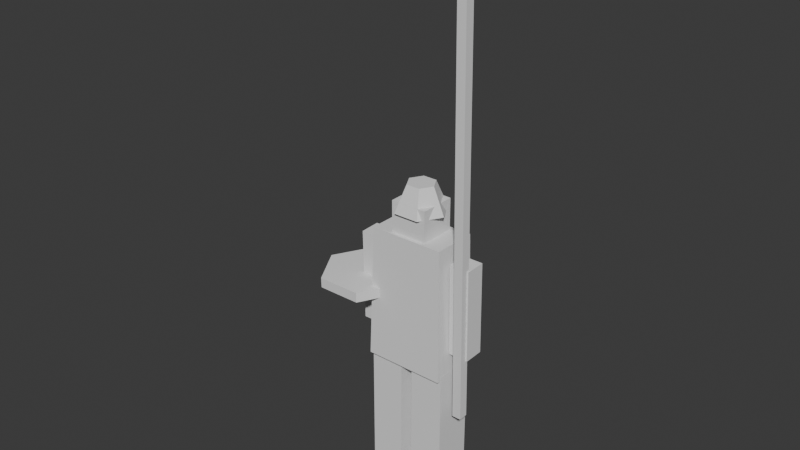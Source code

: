 # Source: spearmen.blend  (saved by Blender 4.5.92; exported with 4.5.12 LTS)
import bpy
from mathutils import Matrix  # noqa: F401  (used for matrix-valued properties, if any)

bpy.ops.wm.read_factory_settings(use_empty=True)
scene = bpy.context.scene
scene.name = 'Scene'

# ---- collections
col_collection = bpy.data.collections.new('Collection'); scene.collection.children.link(col_collection)

# ---- world
world_world = bpy.data.worlds.new('World'); scene.world = world_world
world_world.use_nodes = True; world_world.node_tree.nodes.clear()
_N = world_world.node_tree.nodes; _L = world_world.node_tree.links
n0 = _N.new('ShaderNodeOutputWorld'); n0.name = 'World Output'; n0.location = (200, 100)
n1 = _N.new('ShaderNodeBackground'); n1.name = 'Background'; n1.location = (-200, 100)
n1.inputs[0].default_value = (0.05088, 0.05088, 0.05088, 1.0)
_L.new(n1.outputs[0], n0.inputs[0])
n0.is_active_output = True
world_world.color = (0.05088, 0.05088, 0.05088)
world_world.sun_shadow_jitter_overblur = 0.0

# ---- meshes
me_leg_l = bpy.data.meshes.new('leg_l')
me_leg_l.from_pydata([(-0.085, 0.09775, -0.8), (0.085, 0.09775, -0.8), (0.085, -0.09775, -0.8), (-0.085, -0.09775, -0.8), (-0.085, 0.09775, 0.0), (0.085, 0.09775, 0.0), (0.085, -0.09775, 0.0), (-0.085, -0.09775, 0.0)], [], [(0, 1, 2), (0, 2, 3), (4, 6, 5), (4, 7, 6), (0, 5, 1), (0, 4, 5), (2, 7, 3), (2, 6, 7), (1, 6, 2), (1, 5, 6), (3, 4, 0), (3, 7, 4)])
_ca = me_leg_l.color_attributes.new('COLOR_0', 'FLOAT_COLOR', 'CORNER')
_ca.data.foreach_set('color', [0.34, 0.24, 0.17, 0.0, 0.34, 0.24, 0.17, 0.0, 0.34, 0.24, 0.17, 0.0, 0.34, 0.24, 0.17, 0.0, 0.34, 0.24, 0.17, 0.0, 0.34, 0.24, 0.17, 0.0, 0.34, 0.24, 0.17, 0.0, 0.34, 0.24, 0.17, 0.0, 0.34, 0.24, 0.17, 0.0, 0.34, 0.24, 0.17, 0.0, 0.34, 0.24, 0.17, 0.0, 0.34, 0.24, 0.17, 0.0, 0.34, 0.24, 0.17, 0.0, 0.34, 0.24, 0.17, 0.0, 0.34, 0.24, 0.17, 0.0, 0.34, 0.24, 0.17, 0.0, 0.34, 0.24, 0.17, 0.0, 0.34, 0.24, 0.17, 0.0, 0.34, 0.24, 0.17, 0.0, 0.34, 0.24, 0.17, 0.0, 0.34, 0.24, 0.17, 0.0, 0.34, 0.24, 0.17, 0.0, 0.34, 0.24, 0.17, 0.0, 0.34, 0.24, 0.17, 0.0, 0.34, 0.24, 0.17, 0.0, 0.34, 0.24, 0.17, 0.0, 0.34, 0.24, 0.17, 0.0, 0.34, 0.24, 0.17, 0.0, 0.34, 0.24, 0.17, 0.0, 0.34, 0.24, 0.17, 0.0, 0.34, 0.24, 0.17, 0.0, 0.34, 0.24, 0.17, 0.0, 0.34, 0.24, 0.17, 0.0, 0.34, 0.24, 0.17, 0.0, 0.34, 0.24, 0.17, 0.0, 0.34, 0.24, 0.17, 0.0])
me_leg_l.update()
me_leg_r = bpy.data.meshes.new('leg_r')
me_leg_r.from_pydata([(-0.085, 0.09775, -0.8), (0.085, 0.09775, -0.8), (0.085, -0.09775, -0.8), (-0.085, -0.09775, -0.8), (-0.085, 0.09775, 0.0), (0.085, 0.09775, 0.0), (0.085, -0.09775, 0.0), (-0.085, -0.09775, 0.0)], [], [(0, 1, 2), (0, 2, 3), (4, 6, 5), (4, 7, 6), (0, 5, 1), (0, 4, 5), (2, 7, 3), (2, 6, 7), (1, 6, 2), (1, 5, 6), (3, 4, 0), (3, 7, 4)])
_ca = me_leg_r.color_attributes.new('COLOR_0', 'FLOAT_COLOR', 'CORNER')
_ca.data.foreach_set('color', [0.34, 0.24, 0.17, 0.0, 0.34, 0.24, 0.17, 0.0, 0.34, 0.24, 0.17, 0.0, 0.34, 0.24, 0.17, 0.0, 0.34, 0.24, 0.17, 0.0, 0.34, 0.24, 0.17, 0.0, 0.34, 0.24, 0.17, 0.0, 0.34, 0.24, 0.17, 0.0, 0.34, 0.24, 0.17, 0.0, 0.34, 0.24, 0.17, 0.0, 0.34, 0.24, 0.17, 0.0, 0.34, 0.24, 0.17, 0.0, 0.34, 0.24, 0.17, 0.0, 0.34, 0.24, 0.17, 0.0, 0.34, 0.24, 0.17, 0.0, 0.34, 0.24, 0.17, 0.0, 0.34, 0.24, 0.17, 0.0, 0.34, 0.24, 0.17, 0.0, 0.34, 0.24, 0.17, 0.0, 0.34, 0.24, 0.17, 0.0, 0.34, 0.24, 0.17, 0.0, 0.34, 0.24, 0.17, 0.0, 0.34, 0.24, 0.17, 0.0, 0.34, 0.24, 0.17, 0.0, 0.34, 0.24, 0.17, 0.0, 0.34, 0.24, 0.17, 0.0, 0.34, 0.24, 0.17, 0.0, 0.34, 0.24, 0.17, 0.0, 0.34, 0.24, 0.17, 0.0, 0.34, 0.24, 0.17, 0.0, 0.34, 0.24, 0.17, 0.0, 0.34, 0.24, 0.17, 0.0, 0.34, 0.24, 0.17, 0.0, 0.34, 0.24, 0.17, 0.0, 0.34, 0.24, 0.17, 0.0, 0.34, 0.24, 0.17, 0.0])
me_leg_r.update()
me_torso = bpy.data.meshes.new('torso')
me_torso.from_pydata([(-0.2, 0.12, -0.02), (0.2, 0.12, -0.02), (0.2, -0.12, -0.02), (-0.2, -0.12, -0.02), (-0.184, 0.1104, 0.64), (0.184, 0.1104, 0.64), (0.184, -0.1104, 0.64), (-0.184, -0.1104, 0.64)], [], [(0, 1, 2), (0, 2, 3), (4, 6, 5), (4, 7, 6), (0, 5, 1), (0, 4, 5), (2, 7, 3), (2, 6, 7), (1, 6, 2), (1, 5, 6), (3, 4, 0), (3, 7, 4)])
_ca = me_torso.color_attributes.new('COLOR_0', 'FLOAT_COLOR', 'CORNER')
_ca.data.foreach_set('color', [0.4, 0.4, 0.44, 0.85, 0.4, 0.4, 0.44, 0.85, 0.4, 0.4, 0.44, 0.85, 0.4, 0.4, 0.44, 0.85, 0.4, 0.4, 0.44, 0.85, 0.4, 0.4, 0.44, 0.85, 0.4, 0.4, 0.44, 0.85, 0.4, 0.4, 0.44, 0.85, 0.4, 0.4, 0.44, 0.85, 0.4, 0.4, 0.44, 0.85, 0.4, 0.4, 0.44, 0.85, 0.4, 0.4, 0.44, 0.85, 0.4, 0.4, 0.44, 0.85, 0.4, 0.4, 0.44, 0.85, 0.4, 0.4, 0.44, 0.85, 0.4, 0.4, 0.44, 0.85, 0.4, 0.4, 0.44, 0.85, 0.4, 0.4, 0.44, 0.85, 0.4, 0.4, 0.44, 0.85, 0.4, 0.4, 0.44, 0.85, 0.4, 0.4, 0.44, 0.85, 0.4, 0.4, 0.44, 0.85, 0.4, 0.4, 0.44, 0.85, 0.4, 0.4, 0.44, 0.85, 0.4, 0.4, 0.44, 0.85, 0.4, 0.4, 0.44, 0.85, 0.4, 0.4, 0.44, 0.85, 0.4, 0.4, 0.44, 0.85, 0.4, 0.4, 0.44, 0.85, 0.4, 0.4, 0.44, 0.85, 0.4, 0.4, 0.44, 0.85, 0.4, 0.4, 0.44, 0.85, 0.4, 0.4, 0.44, 0.85, 0.4, 0.4, 0.44, 0.85, 0.4, 0.4, 0.44, 0.85, 0.4, 0.4, 0.44, 0.85])
me_torso.update()
me_arm_l = bpy.data.meshes.new('arm_l')
me_arm_l.from_pydata([(-0.05, 0.05, -0.46), (0.05, 0.05, -0.46), (0.05, -0.05, -0.46), (-0.05, -0.05, -0.46), (-0.05, 0.05, 0.0), (0.05, 0.05, 0.0), (0.05, -0.05, 0.0), (-0.05, -0.05, 0.0)], [], [(0, 1, 2), (0, 2, 3), (4, 6, 5), (4, 7, 6), (0, 5, 1), (0, 4, 5), (2, 7, 3), (2, 6, 7), (1, 6, 2), (1, 5, 6), (3, 4, 0), (3, 7, 4)])
_ca = me_arm_l.color_attributes.new('COLOR_0', 'FLOAT_COLOR', 'CORNER')
_ca.data.foreach_set('color', [0.76, 0.6, 0.47, 0.0, 0.76, 0.6, 0.47, 0.0, 0.76, 0.6, 0.47, 0.0, 0.76, 0.6, 0.47, 0.0, 0.76, 0.6, 0.47, 0.0, 0.76, 0.6, 0.47, 0.0, 0.76, 0.6, 0.47, 0.0, 0.76, 0.6, 0.47, 0.0, 0.76, 0.6, 0.47, 0.0, 0.76, 0.6, 0.47, 0.0, 0.76, 0.6, 0.47, 0.0, 0.76, 0.6, 0.47, 0.0, 0.76, 0.6, 0.47, 0.0, 0.76, 0.6, 0.47, 0.0, 0.76, 0.6, 0.47, 0.0, 0.76, 0.6, 0.47, 0.0, 0.76, 0.6, 0.47, 0.0, 0.76, 0.6, 0.47, 0.0, 0.76, 0.6, 0.47, 0.0, 0.76, 0.6, 0.47, 0.0, 0.76, 0.6, 0.47, 0.0, 0.76, 0.6, 0.47, 0.0, 0.76, 0.6, 0.47, 0.0, 0.76, 0.6, 0.47, 0.0, 0.76, 0.6, 0.47, 0.0, 0.76, 0.6, 0.47, 0.0, 0.76, 0.6, 0.47, 0.0, 0.76, 0.6, 0.47, 0.0, 0.76, 0.6, 0.47, 0.0, 0.76, 0.6, 0.47, 0.0, 0.76, 0.6, 0.47, 0.0, 0.76, 0.6, 0.47, 0.0, 0.76, 0.6, 0.47, 0.0, 0.76, 0.6, 0.47, 0.0, 0.76, 0.6, 0.47, 0.0, 0.76, 0.6, 0.47, 0.0])
me_arm_l.update()
me_arm_r = bpy.data.meshes.new('arm_r')
me_arm_r.from_pydata([(-0.05, 0.05, -0.46), (0.05, 0.05, -0.46), (0.05, -0.05, -0.46), (-0.05, -0.05, -0.46), (-0.05, 0.05, 0.0), (0.05, 0.05, 0.0), (0.05, -0.05, 0.0), (-0.05, -0.05, 0.0)], [], [(0, 1, 2), (0, 2, 3), (4, 6, 5), (4, 7, 6), (0, 5, 1), (0, 4, 5), (2, 7, 3), (2, 6, 7), (1, 6, 2), (1, 5, 6), (3, 4, 0), (3, 7, 4)])
_ca = me_arm_r.color_attributes.new('COLOR_0', 'FLOAT_COLOR', 'CORNER')
_ca.data.foreach_set('color', [0.76, 0.6, 0.47, 0.0, 0.76, 0.6, 0.47, 0.0, 0.76, 0.6, 0.47, 0.0, 0.76, 0.6, 0.47, 0.0, 0.76, 0.6, 0.47, 0.0, 0.76, 0.6, 0.47, 0.0, 0.76, 0.6, 0.47, 0.0, 0.76, 0.6, 0.47, 0.0, 0.76, 0.6, 0.47, 0.0, 0.76, 0.6, 0.47, 0.0, 0.76, 0.6, 0.47, 0.0, 0.76, 0.6, 0.47, 0.0, 0.76, 0.6, 0.47, 0.0, 0.76, 0.6, 0.47, 0.0, 0.76, 0.6, 0.47, 0.0, 0.76, 0.6, 0.47, 0.0, 0.76, 0.6, 0.47, 0.0, 0.76, 0.6, 0.47, 0.0, 0.76, 0.6, 0.47, 0.0, 0.76, 0.6, 0.47, 0.0, 0.76, 0.6, 0.47, 0.0, 0.76, 0.6, 0.47, 0.0, 0.76, 0.6, 0.47, 0.0, 0.76, 0.6, 0.47, 0.0, 0.76, 0.6, 0.47, 0.0, 0.76, 0.6, 0.47, 0.0, 0.76, 0.6, 0.47, 0.0, 0.76, 0.6, 0.47, 0.0, 0.76, 0.6, 0.47, 0.0, 0.76, 0.6, 0.47, 0.0, 0.76, 0.6, 0.47, 0.0, 0.76, 0.6, 0.47, 0.0, 0.76, 0.6, 0.47, 0.0, 0.76, 0.6, 0.47, 0.0, 0.76, 0.6, 0.47, 0.0, 0.76, 0.6, 0.47, 0.0])
me_arm_r.update()
me_head = bpy.data.meshes.new('head')
me_head.from_pydata([(-0.09, 0.09, 0.045), (0.09, 0.09, 0.045), (0.09, -0.09, 0.045), (-0.09, -0.09, 0.045), (-0.09, 0.09, 0.235), (0.09, 0.09, 0.235), (0.09, -0.09, 0.235), (-0.09, -0.09, 0.235)], [], [(0, 1, 2), (0, 2, 3), (4, 6, 5), (4, 7, 6), (0, 5, 1), (0, 4, 5), (2, 7, 3), (2, 6, 7), (1, 6, 2), (1, 5, 6), (3, 4, 0), (3, 7, 4)])
_ca = me_head.color_attributes.new('COLOR_0', 'FLOAT_COLOR', 'CORNER')
_ca.data.foreach_set('color', [0.76, 0.6, 0.47, 0.0, 0.76, 0.6, 0.47, 0.0, 0.76, 0.6, 0.47, 0.0, 0.76, 0.6, 0.47, 0.0, 0.76, 0.6, 0.47, 0.0, 0.76, 0.6, 0.47, 0.0, 0.76, 0.6, 0.47, 0.0, 0.76, 0.6, 0.47, 0.0, 0.76, 0.6, 0.47, 0.0, 0.76, 0.6, 0.47, 0.0, 0.76, 0.6, 0.47, 0.0, 0.76, 0.6, 0.47, 0.0, 0.76, 0.6, 0.47, 0.0, 0.76, 0.6, 0.47, 0.0, 0.76, 0.6, 0.47, 0.0, 0.76, 0.6, 0.47, 0.0, 0.76, 0.6, 0.47, 0.0, 0.76, 0.6, 0.47, 0.0, 0.76, 0.6, 0.47, 0.0, 0.76, 0.6, 0.47, 0.0, 0.76, 0.6, 0.47, 0.0, 0.76, 0.6, 0.47, 0.0, 0.76, 0.6, 0.47, 0.0, 0.76, 0.6, 0.47, 0.0, 0.76, 0.6, 0.47, 0.0, 0.76, 0.6, 0.47, 0.0, 0.76, 0.6, 0.47, 0.0, 0.76, 0.6, 0.47, 0.0, 0.76, 0.6, 0.47, 0.0, 0.76, 0.6, 0.47, 0.0, 0.76, 0.6, 0.47, 0.0, 0.76, 0.6, 0.47, 0.0, 0.76, 0.6, 0.47, 0.0, 0.76, 0.6, 0.47, 0.0, 0.76, 0.6, 0.47, 0.0, 0.76, 0.6, 0.47, 0.0])
me_head.update()
me_helmet = bpy.data.meshes.new('helmet')
me_helmet.from_pydata([(0.125, 0.0, 0.185), (0.0625, -0.1083, 0.185), (-0.0625, -0.1083, 0.185), (-0.125, -1.531e-17, 0.185), (-0.0625, 0.1083, 0.185), (0.0625, 0.1083, 0.185), (0.06875, 0.0, 0.315), (0.03438, -0.05954, 0.315), (-0.03438, -0.05954, 0.315), (-0.06875, -8.419e-18, 0.315), (-0.03438, 0.05954, 0.315), (0.03438, 0.05954, 0.315), (0.0, 0.0, 0.185), (0.0, 0.0, 0.315)], [], [(0, 6, 7), (0, 7, 1), (12, 0, 1), (13, 7, 6), (1, 7, 8), (1, 8, 2), (12, 1, 2), (13, 8, 7), (2, 8, 9), (2, 9, 3), (12, 2, 3), (13, 9, 8), (3, 9, 10), (3, 10, 4), (12, 3, 4), (13, 10, 9), (4, 10, 11), (4, 11, 5), (12, 4, 5), (13, 11, 10), (5, 11, 6), (5, 6, 0), (12, 5, 0), (13, 6, 11)])
_ca = me_helmet.color_attributes.new('COLOR_0', 'FLOAT_COLOR', 'CORNER')
_ca.data.foreach_set('color', [0.62, 0.64, 0.7, 0.0, 0.62, 0.64, 0.7, 0.0, 0.62, 0.64, 0.7, 0.0, 0.62, 0.64, 0.7, 0.0, 0.62, 0.64, 0.7, 0.0, 0.62, 0.64, 0.7, 0.0, 0.62, 0.64, 0.7, 0.0, 0.62, 0.64, 0.7, 0.0, 0.62, 0.64, 0.7, 0.0, 0.62, 0.64, 0.7, 0.0, 0.62, 0.64, 0.7, 0.0, 0.62, 0.64, 0.7, 0.0, 0.62, 0.64, 0.7, 0.0, 0.62, 0.64, 0.7, 0.0, 0.62, 0.64, 0.7, 0.0, 0.62, 0.64, 0.7, 0.0, 0.62, 0.64, 0.7, 0.0, 0.62, 0.64, 0.7, 0.0, 0.62, 0.64, 0.7, 0.0, 0.62, 0.64, 0.7, 0.0, 0.62, 0.64, 0.7, 0.0, 0.62, 0.64, 0.7, 0.0, 0.62, 0.64, 0.7, 0.0, 0.62, 0.64, 0.7, 0.0, 0.62, 0.64, 0.7, 0.0, 0.62, 0.64, 0.7, 0.0, 0.62, 0.64, 0.7, 0.0, 0.62, 0.64, 0.7, 0.0, 0.62, 0.64, 0.7, 0.0, 0.62, 0.64, 0.7, 0.0, 0.62, 0.64, 0.7, 0.0, 0.62, 0.64, 0.7, 0.0, 0.62, 0.64, 0.7, 0.0, 0.62, 0.64, 0.7, 0.0, 0.62, 0.64, 0.7, 0.0, 0.62, 0.64, 0.7, 0.0, 0.62, 0.64, 0.7, 0.0, 0.62, 0.64, 0.7, 0.0, 0.62, 0.64, 0.7, 0.0, 0.62, 0.64, 0.7, 0.0, 0.62, 0.64, 0.7, 0.0, 0.62, 0.64, 0.7, 0.0, 0.62, 0.64, 0.7, 0.0, 0.62, 0.64, 0.7, 0.0, 0.62, 0.64, 0.7, 0.0, 0.62, 0.64, 0.7, 0.0, 0.62, 0.64, 0.7, 0.0, 0.62, 0.64, 0.7, 0.0, 0.62, 0.64, 0.7, 0.0, 0.62, 0.64, 0.7, 0.0, 0.62, 0.64, 0.7, 0.0, 0.62, 0.64, 0.7, 0.0, 0.62, 0.64, 0.7, 0.0, 0.62, 0.64, 0.7, 0.0, 0.62, 0.64, 0.7, 0.0, 0.62, 0.64, 0.7, 0.0, 0.62, 0.64, 0.7, 0.0, 0.62, 0.64, 0.7, 0.0, 0.62, 0.64, 0.7, 0.0, 0.62, 0.64, 0.7, 0.0, 0.62, 0.64, 0.7, 0.0, 0.62, 0.64, 0.7, 0.0, 0.62, 0.64, 0.7, 0.0, 0.62, 0.64, 0.7, 0.0, 0.62, 0.64, 0.7, 0.0, 0.62, 0.64, 0.7, 0.0, 0.62, 0.64, 0.7, 0.0, 0.62, 0.64, 0.7, 0.0, 0.62, 0.64, 0.7, 0.0, 0.62, 0.64, 0.7, 0.0, 0.62, 0.64, 0.7, 0.0, 0.62, 0.64, 0.7, 0.0])
me_helmet.update()
me_weapon = bpy.data.meshes.new('weapon')
me_weapon.from_pydata([(-0.0025, -0.0375, -0.765), (0.0425, -0.0375, -0.765), (0.0425, -0.0825, -0.765), (-0.0025, -0.0825, -0.765), (-0.0025, -0.0375, 1.285), (0.0425, -0.0375, 1.285), (0.0425, -0.0825, 1.285), (-0.0025, -0.0825, 1.285)], [], [(0, 1, 2), (0, 2, 3), (4, 6, 5), (4, 7, 6), (0, 5, 1), (0, 4, 5), (2, 7, 3), (2, 6, 7), (1, 6, 2), (1, 5, 6), (3, 4, 0), (3, 7, 4)])
_ca = me_weapon.color_attributes.new('COLOR_0', 'FLOAT_COLOR', 'CORNER')
_ca.data.foreach_set('color', [0.45, 0.33, 0.2, 0.0, 0.45, 0.33, 0.2, 0.0, 0.45, 0.33, 0.2, 0.0, 0.45, 0.33, 0.2, 0.0, 0.45, 0.33, 0.2, 0.0, 0.45, 0.33, 0.2, 0.0, 0.45, 0.33, 0.2, 0.0, 0.45, 0.33, 0.2, 0.0, 0.45, 0.33, 0.2, 0.0, 0.45, 0.33, 0.2, 0.0, 0.45, 0.33, 0.2, 0.0, 0.45, 0.33, 0.2, 0.0, 0.45, 0.33, 0.2, 0.0, 0.45, 0.33, 0.2, 0.0, 0.45, 0.33, 0.2, 0.0, 0.45, 0.33, 0.2, 0.0, 0.45, 0.33, 0.2, 0.0, 0.45, 0.33, 0.2, 0.0, 0.45, 0.33, 0.2, 0.0, 0.45, 0.33, 0.2, 0.0, 0.45, 0.33, 0.2, 0.0, 0.45, 0.33, 0.2, 0.0, 0.45, 0.33, 0.2, 0.0, 0.45, 0.33, 0.2, 0.0, 0.45, 0.33, 0.2, 0.0, 0.45, 0.33, 0.2, 0.0, 0.45, 0.33, 0.2, 0.0, 0.45, 0.33, 0.2, 0.0, 0.45, 0.33, 0.2, 0.0, 0.45, 0.33, 0.2, 0.0, 0.45, 0.33, 0.2, 0.0, 0.45, 0.33, 0.2, 0.0, 0.45, 0.33, 0.2, 0.0, 0.45, 0.33, 0.2, 0.0, 0.45, 0.33, 0.2, 0.0, 0.45, 0.33, 0.2, 0.0])
me_weapon.update()
me_spearhead = bpy.data.meshes.new('spearhead')
me_spearhead.from_pydata([(0.075, -0.06, 1.27), (0.02, -0.115, 1.27), (-0.035, -0.06, 1.27), (0.02, -0.005, 1.27), (0.02275, -0.06, 1.53), (0.02, -0.06275, 1.53), (0.01725, -0.06, 1.53), (0.02, -0.05725, 1.53), (0.02, -0.06, 1.27), (0.02, -0.06, 1.53)], [], [(0, 4, 5), (0, 5, 1), (8, 0, 1), (9, 5, 4), (1, 5, 6), (1, 6, 2), (8, 1, 2), (9, 6, 5), (2, 6, 7), (2, 7, 3), (8, 2, 3), (9, 7, 6), (3, 7, 4), (3, 4, 0), (8, 3, 0), (9, 4, 7)])
_ca = me_spearhead.color_attributes.new('COLOR_0', 'FLOAT_COLOR', 'CORNER')
_ca.data.foreach_set('color', [0.62, 0.64, 0.7, 0.0, 0.62, 0.64, 0.7, 0.0, 0.62, 0.64, 0.7, 0.0, 0.62, 0.64, 0.7, 0.0, 0.62, 0.64, 0.7, 0.0, 0.62, 0.64, 0.7, 0.0, 0.62, 0.64, 0.7, 0.0, 0.62, 0.64, 0.7, 0.0, 0.62, 0.64, 0.7, 0.0, 0.62, 0.64, 0.7, 0.0, 0.62, 0.64, 0.7, 0.0, 0.62, 0.64, 0.7, 0.0, 0.62, 0.64, 0.7, 0.0, 0.62, 0.64, 0.7, 0.0, 0.62, 0.64, 0.7, 0.0, 0.62, 0.64, 0.7, 0.0, 0.62, 0.64, 0.7, 0.0, 0.62, 0.64, 0.7, 0.0, 0.62, 0.64, 0.7, 0.0, 0.62, 0.64, 0.7, 0.0, 0.62, 0.64, 0.7, 0.0, 0.62, 0.64, 0.7, 0.0, 0.62, 0.64, 0.7, 0.0, 0.62, 0.64, 0.7, 0.0, 0.62, 0.64, 0.7, 0.0, 0.62, 0.64, 0.7, 0.0, 0.62, 0.64, 0.7, 0.0, 0.62, 0.64, 0.7, 0.0, 0.62, 0.64, 0.7, 0.0, 0.62, 0.64, 0.7, 0.0, 0.62, 0.64, 0.7, 0.0, 0.62, 0.64, 0.7, 0.0, 0.62, 0.64, 0.7, 0.0, 0.62, 0.64, 0.7, 0.0, 0.62, 0.64, 0.7, 0.0, 0.62, 0.64, 0.7, 0.0, 0.62, 0.64, 0.7, 0.0, 0.62, 0.64, 0.7, 0.0, 0.62, 0.64, 0.7, 0.0, 0.62, 0.64, 0.7, 0.0, 0.62, 0.64, 0.7, 0.0, 0.62, 0.64, 0.7, 0.0, 0.62, 0.64, 0.7, 0.0, 0.62, 0.64, 0.7, 0.0, 0.62, 0.64, 0.7, 0.0, 0.62, 0.64, 0.7, 0.0, 0.62, 0.64, 0.7, 0.0, 0.62, 0.64, 0.7, 0.0])
me_spearhead.update()
me_shield = bpy.data.meshes.new('shield')
me_shield.from_pydata([(0.155, -0.03, -0.265), (0.0475, -0.2162, -0.265), (-0.1675, -0.2162, -0.265), (-0.275, -0.03, -0.265), (-0.1675, 0.1562, -0.265), (0.0475, 0.1562, -0.265), (0.155, -0.03, -0.215), (0.0475, -0.2162, -0.215), (-0.1675, -0.2162, -0.215), (-0.275, -0.03, -0.215), (-0.1675, 0.1562, -0.215), (0.0475, 0.1562, -0.215), (-0.06, -0.03, -0.265), (-0.06, -0.03, -0.215)], [], [(0, 6, 7), (0, 7, 1), (12, 0, 1), (13, 7, 6), (1, 7, 8), (1, 8, 2), (12, 1, 2), (13, 8, 7), (2, 8, 9), (2, 9, 3), (12, 2, 3), (13, 9, 8), (3, 9, 10), (3, 10, 4), (12, 3, 4), (13, 10, 9), (4, 10, 11), (4, 11, 5), (12, 4, 5), (13, 11, 10), (5, 11, 6), (5, 6, 0), (12, 5, 0), (13, 6, 11)])
_ca = me_shield.color_attributes.new('COLOR_0', 'FLOAT_COLOR', 'CORNER')
_ca.data.foreach_set('color', [0.4, 0.4, 0.44, 0.9, 0.4, 0.4, 0.44, 0.9, 0.4, 0.4, 0.44, 0.9, 0.4, 0.4, 0.44, 0.9, 0.4, 0.4, 0.44, 0.9, 0.4, 0.4, 0.44, 0.9, 0.4, 0.4, 0.44, 0.9, 0.4, 0.4, 0.44, 0.9, 0.4, 0.4, 0.44, 0.9, 0.4, 0.4, 0.44, 0.9, 0.4, 0.4, 0.44, 0.9, 0.4, 0.4, 0.44, 0.9, 0.4, 0.4, 0.44, 0.9, 0.4, 0.4, 0.44, 0.9, 0.4, 0.4, 0.44, 0.9, 0.4, 0.4, 0.44, 0.9, 0.4, 0.4, 0.44, 0.9, 0.4, 0.4, 0.44, 0.9, 0.4, 0.4, 0.44, 0.9, 0.4, 0.4, 0.44, 0.9, 0.4, 0.4, 0.44, 0.9, 0.4, 0.4, 0.44, 0.9, 0.4, 0.4, 0.44, 0.9, 0.4, 0.4, 0.44, 0.9, 0.4, 0.4, 0.44, 0.9, 0.4, 0.4, 0.44, 0.9, 0.4, 0.4, 0.44, 0.9, 0.4, 0.4, 0.44, 0.9, 0.4, 0.4, 0.44, 0.9, 0.4, 0.4, 0.44, 0.9, 0.4, 0.4, 0.44, 0.9, 0.4, 0.4, 0.44, 0.9, 0.4, 0.4, 0.44, 0.9, 0.4, 0.4, 0.44, 0.9, 0.4, 0.4, 0.44, 0.9, 0.4, 0.4, 0.44, 0.9, 0.4, 0.4, 0.44, 0.9, 0.4, 0.4, 0.44, 0.9, 0.4, 0.4, 0.44, 0.9, 0.4, 0.4, 0.44, 0.9, 0.4, 0.4, 0.44, 0.9, 0.4, 0.4, 0.44, 0.9, 0.4, 0.4, 0.44, 0.9, 0.4, 0.4, 0.44, 0.9, 0.4, 0.4, 0.44, 0.9, 0.4, 0.4, 0.44, 0.9, 0.4, 0.4, 0.44, 0.9, 0.4, 0.4, 0.44, 0.9, 0.4, 0.4, 0.44, 0.9, 0.4, 0.4, 0.44, 0.9, 0.4, 0.4, 0.44, 0.9, 0.4, 0.4, 0.44, 0.9, 0.4, 0.4, 0.44, 0.9, 0.4, 0.4, 0.44, 0.9, 0.4, 0.4, 0.44, 0.9, 0.4, 0.4, 0.44, 0.9, 0.4, 0.4, 0.44, 0.9, 0.4, 0.4, 0.44, 0.9, 0.4, 0.4, 0.44, 0.9, 0.4, 0.4, 0.44, 0.9, 0.4, 0.4, 0.44, 0.9, 0.4, 0.4, 0.44, 0.9, 0.4, 0.4, 0.44, 0.9, 0.4, 0.4, 0.44, 0.9, 0.4, 0.4, 0.44, 0.9, 0.4, 0.4, 0.44, 0.9, 0.4, 0.4, 0.44, 0.9, 0.4, 0.4, 0.44, 0.9, 0.4, 0.4, 0.44, 0.9, 0.4, 0.4, 0.44, 0.9, 0.4, 0.4, 0.44, 0.9, 0.4, 0.4, 0.44, 0.9])
me_shield.update()

# ---- objects
ob_leg_l = bpy.data.objects.new('leg_l', me_leg_l)
ob_leg_r = bpy.data.objects.new('leg_r', me_leg_r)
ob_torso = bpy.data.objects.new('torso', me_torso)
ob_arm_l = bpy.data.objects.new('arm_l', me_arm_l)
ob_arm_r = bpy.data.objects.new('arm_r', me_arm_r)
ob_head = bpy.data.objects.new('head', me_head)
ob_helmet = bpy.data.objects.new('helmet', me_helmet)
ob_weapon = bpy.data.objects.new('weapon', me_weapon)
ob_spearhead = bpy.data.objects.new('spearhead', me_spearhead)
ob_shield = bpy.data.objects.new('shield', me_shield)

# ---- transforms, parenting, visibility, modifiers, constraints
ob_leg_l.location = (-0.115, -0.0, 0.806)
ob_leg_l.rotation_mode = 'QUATERNION'
ob_leg_l.rotation_quaternion = (1.0, 0.0, 0.0, 0.0)
ob_leg_r.location = (0.115, -0.0, 0.806)
ob_leg_r.rotation_mode = 'QUATERNION'
ob_leg_r.rotation_quaternion = (1.0, 0.0, 0.0, 0.0)
ob_torso.location = (0.0, -0.0, 0.806)
ob_torso.rotation_mode = 'QUATERNION'
ob_torso.rotation_quaternion = (1.0, -0.003, 0.0, 0.0)
ob_arm_l.location = (-0.25, -0.0, 1.366)
ob_arm_l.rotation_mode = 'QUATERNION'
ob_arm_l.rotation_quaternion = (0.9999, 0.01125, 0.0, 0.0)
ob_arm_r.location = (0.25, -0.0, 1.366)
ob_arm_r.rotation_mode = 'QUATERNION'
ob_arm_r.rotation_quaternion = (1.0, 0.01, 0.0, 0.0)
ob_head.location = (0.0, -0.0, 1.366)
ob_head.rotation_mode = 'QUATERNION'
ob_head.rotation_quaternion = (1.0, 0.0, 0.0, 0.0)
ob_helmet.location = (0.0, -0.0, 1.366)
ob_helmet.rotation_mode = 'QUATERNION'
ob_helmet.rotation_quaternion = (1.0, 0.0, 0.0, 0.0)
ob_weapon.location = (0.25, -0.0, 1.366)
ob_weapon.rotation_mode = 'QUATERNION'
ob_weapon.rotation_quaternion = (1.0, 0.01, 0.0, 0.0)
ob_spearhead.location = (0.25, -0.0, 1.366)
ob_spearhead.rotation_mode = 'QUATERNION'
ob_spearhead.rotation_quaternion = (1.0, 0.01, 0.0, 0.0)
ob_shield.location = (-0.25, -0.0, 1.366)
ob_shield.rotation_mode = 'QUATERNION'
ob_shield.rotation_quaternion = (0.9999, 0.01125, 0.0, 0.0)

# ---- collection membership
col_collection.objects.link(ob_leg_l)
col_collection.objects.link(ob_leg_r)
col_collection.objects.link(ob_torso)
col_collection.objects.link(ob_arm_l)
col_collection.objects.link(ob_arm_r)
col_collection.objects.link(ob_head)
col_collection.objects.link(ob_helmet)
col_collection.objects.link(ob_weapon)
col_collection.objects.link(ob_spearhead)
col_collection.objects.link(ob_shield)

# ---- scene / render settings (as saved in the file)
scene.frame_start = 0; scene.frame_end = 63; scene.frame_set(0)
scene.render.engine = 'BLENDER_EEVEE_NEXT'
bpy.context.view_layer.update()

# ---- added for rendering (the .blend has no active camera and no usable light): camera, sun
cam_auto = bpy.data.cameras.new('AutoCamera')
cam_auto.lens = 50.0
cam_auto.sensor_width = 36.0
cam_auto.clip_end = 1000.0
ob_auto_camera = bpy.data.objects.new('AutoCamera', cam_auto)
scene.collection.objects.link(ob_auto_camera)
ob_auto_camera.location = (2.70813, -3.39435, 3.6973)
ob_auto_camera.rotation_euler = (1.09748, -7.21219e-08, 0.694738)
scene.camera = ob_auto_camera
light_auto_sun = bpy.data.lights.new('AutoSun', 'SUN')
light_auto_sun.energy = 3.0
light_auto_sun.angle = 0.0523599
ob_auto_sun = bpy.data.objects.new('AutoSun', light_auto_sun)
scene.collection.objects.link(ob_auto_sun)
ob_auto_sun.rotation_euler = (0.872665, 0.174533, 0.523599)
bpy.context.view_layer.update()
